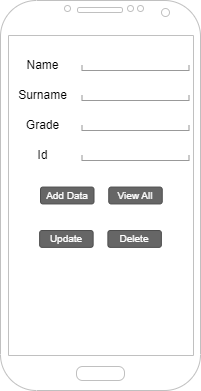

The diagram above was exported from draw.io. Its source (the exported page's mxGraphModel, read from the mxfile embedded in the PNG):
<mxGraphModel dx="794" dy="484" grid="1" gridSize="10" guides="1" tooltips="1" connect="1" arrows="1" fold="1" page="1" pageScale="1" pageWidth="850" pageHeight="1100" math="0" shadow="0">
  <root>
    <mxCell id="0" />
    <mxCell id="1" parent="0" />
    <mxCell id="5Xf8F53kk_RziGvqUhSr-1" value="" style="verticalLabelPosition=bottom;verticalAlign=top;html=1;shadow=0;dashed=0;strokeWidth=1;shape=mxgraph.android.phone2;strokeColor=#c0c0c0;" parent="1" vertex="1">
      <mxGeometry x="300" y="70" width="200" height="390" as="geometry" />
    </mxCell>
    <mxCell id="5Xf8F53kk_RziGvqUhSr-3" value="" style="strokeWidth=1;html=1;shadow=0;dashed=0;shape=mxgraph.android.textfield;align=center;strokeColor=#999999;pointerEvents=1" parent="1" vertex="1">
      <mxGeometry x="381.5" y="110" width="107" height="30" as="geometry" />
    </mxCell>
    <mxCell id="5Xf8F53kk_RziGvqUhSr-4" value="Name" style="text;html=1;align=center;verticalAlign=middle;resizable=0;points=[];autosize=1;strokeColor=none;fillColor=none;" parent="1" vertex="1">
      <mxGeometry x="311.5" y="120" width="60" height="30" as="geometry" />
    </mxCell>
    <mxCell id="5Xf8F53kk_RziGvqUhSr-5" value="" style="strokeWidth=1;html=1;shadow=0;dashed=0;shape=mxgraph.android.textfield;align=center;strokeColor=#999999;pointerEvents=1" parent="1" vertex="1">
      <mxGeometry x="381.5" y="140" width="107" height="30" as="geometry" />
    </mxCell>
    <mxCell id="5Xf8F53kk_RziGvqUhSr-6" value="Surname" style="text;html=1;align=center;verticalAlign=middle;resizable=0;points=[];autosize=1;strokeColor=none;fillColor=none;" parent="1" vertex="1">
      <mxGeometry x="306.5" y="150" width="70" height="30" as="geometry" />
    </mxCell>
    <mxCell id="5Xf8F53kk_RziGvqUhSr-7" value="" style="strokeWidth=1;html=1;shadow=0;dashed=0;shape=mxgraph.android.textfield;align=center;strokeColor=#999999;pointerEvents=1" parent="1" vertex="1">
      <mxGeometry x="381.5" y="170" width="107" height="30" as="geometry" />
    </mxCell>
    <mxCell id="5Xf8F53kk_RziGvqUhSr-8" value="Grade" style="text;html=1;align=center;verticalAlign=middle;resizable=0;points=[];autosize=1;strokeColor=none;fillColor=none;" parent="1" vertex="1">
      <mxGeometry x="311.5" y="180" width="60" height="30" as="geometry" />
    </mxCell>
    <mxCell id="5Xf8F53kk_RziGvqUhSr-9" value="" style="strokeWidth=1;html=1;shadow=0;dashed=0;shape=mxgraph.android.textfield;align=center;strokeColor=#999999;pointerEvents=1" parent="1" vertex="1">
      <mxGeometry x="381.5" y="200" width="107" height="30" as="geometry" />
    </mxCell>
    <mxCell id="5Xf8F53kk_RziGvqUhSr-10" value="Id" style="text;html=1;align=center;verticalAlign=middle;resizable=0;points=[];autosize=1;strokeColor=none;fillColor=none;" parent="1" vertex="1">
      <mxGeometry x="326.5" y="210" width="30" height="30" as="geometry" />
    </mxCell>
    <mxCell id="5Xf8F53kk_RziGvqUhSr-11" value="Add Data" style="rounded=1;html=1;shadow=0;dashed=0;whiteSpace=wrap;fontSize=10;fillColor=#666666;align=center;strokeColor=#4D4D4D;fontColor=#ffffff;" parent="1" vertex="1">
      <mxGeometry x="340" y="256.56" width="53.5" height="16.88" as="geometry" />
    </mxCell>
    <mxCell id="5Xf8F53kk_RziGvqUhSr-12" value="View All" style="rounded=1;html=1;shadow=0;dashed=0;whiteSpace=wrap;fontSize=10;fillColor=#666666;align=center;strokeColor=#4D4D4D;fontColor=#ffffff;" parent="1" vertex="1">
      <mxGeometry x="408.25" y="256.56" width="53.5" height="16.88" as="geometry" />
    </mxCell>
    <mxCell id="5Xf8F53kk_RziGvqUhSr-13" value="Update" style="rounded=1;html=1;shadow=0;dashed=0;whiteSpace=wrap;fontSize=10;fillColor=#666666;align=center;strokeColor=#4D4D4D;fontColor=#ffffff;" parent="1" vertex="1">
      <mxGeometry x="339.13" y="300" width="53.5" height="16.88" as="geometry" />
    </mxCell>
    <mxCell id="5Xf8F53kk_RziGvqUhSr-14" value="Delete" style="rounded=1;html=1;shadow=0;dashed=0;whiteSpace=wrap;fontSize=10;fillColor=#666666;align=center;strokeColor=#4D4D4D;fontColor=#ffffff;" parent="1" vertex="1">
      <mxGeometry x="407.38" y="300" width="53.5" height="16.88" as="geometry" />
    </mxCell>
  </root>
</mxGraphModel>